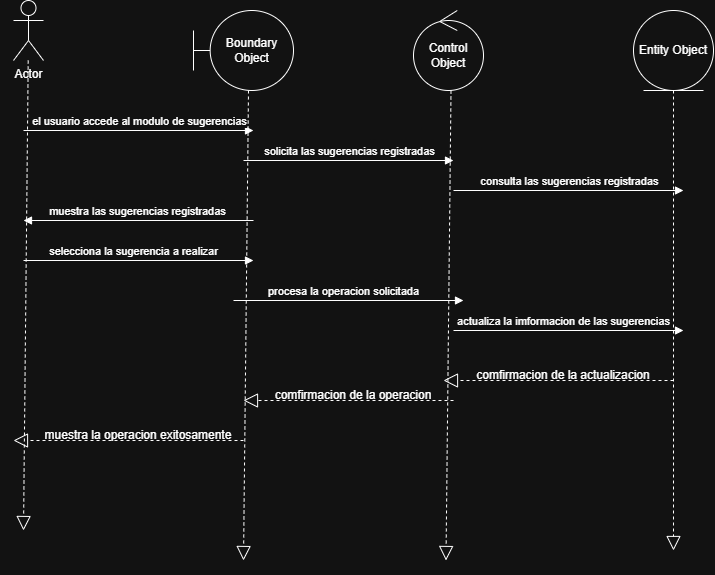

The diagram above was exported from draw.io. Its source (the exported page's mxGraphModel, read from the mxfile embedded in the PNG):
<mxGraphModel dx="956" dy="588" grid="1" gridSize="10" guides="1" tooltips="1" connect="1" arrows="1" fold="1" page="1" pageScale="1" pageWidth="827" pageHeight="1169" math="0" shadow="0">
  <root>
    <mxCell id="0" />
    <mxCell id="1" parent="0" />
    <mxCell id="wnWDGRodSTrKpM2u_nB_-1" parent="1" style="shape=umlActor;verticalLabelPosition=bottom;verticalAlign=top;html=1;" value="Actor" vertex="1">
      <mxGeometry height="60" width="30" x="40" y="30" as="geometry" />
    </mxCell>
    <mxCell id="wnWDGRodSTrKpM2u_nB_-2" parent="1" style="ellipse;shape=umlEntity;whiteSpace=wrap;html=1;" value="Entity Object" vertex="1">
      <mxGeometry height="80" width="80" x="660" y="40" as="geometry" />
    </mxCell>
    <mxCell id="wnWDGRodSTrKpM2u_nB_-3" parent="1" style="ellipse;shape=umlControl;whiteSpace=wrap;html=1;" value="Control Object" vertex="1">
      <mxGeometry height="80" width="70" x="440" y="40" as="geometry" />
    </mxCell>
    <mxCell id="wnWDGRodSTrKpM2u_nB_-4" parent="1" style="shape=umlBoundary;whiteSpace=wrap;html=1;" value="Boundary Object" vertex="1">
      <mxGeometry height="80" width="100" x="220" y="40" as="geometry" />
    </mxCell>
    <mxCell id="wnWDGRodSTrKpM2u_nB_-15" edge="1" parent="1" source="wnWDGRodSTrKpM2u_nB_-1" style="endArrow=block;dashed=1;endFill=0;endSize=12;html=1;rounded=0;" value="">
      <mxGeometry relative="1" width="160" as="geometry">
        <mxPoint x="330" y="320" as="sourcePoint" />
        <mxPoint x="50" y="560" as="targetPoint" />
      </mxGeometry>
    </mxCell>
    <mxCell id="wnWDGRodSTrKpM2u_nB_-17" edge="1" parent="1" style="endArrow=block;dashed=1;endFill=0;endSize=12;html=1;rounded=0;" value="">
      <mxGeometry relative="1" width="160" as="geometry">
        <mxPoint x="275" y="120" as="sourcePoint" />
        <mxPoint x="270" y="590" as="targetPoint" />
      </mxGeometry>
    </mxCell>
    <mxCell id="wnWDGRodSTrKpM2u_nB_-18" edge="1" parent="1" style="endArrow=block;dashed=1;endFill=0;endSize=12;html=1;rounded=0;" value="">
      <mxGeometry relative="1" width="160" as="geometry">
        <mxPoint x="477.5" y="120" as="sourcePoint" />
        <mxPoint x="472.5" y="590" as="targetPoint" />
      </mxGeometry>
    </mxCell>
    <mxCell id="wnWDGRodSTrKpM2u_nB_-19" edge="1" parent="1" source="wnWDGRodSTrKpM2u_nB_-2" style="endArrow=block;dashed=1;endFill=0;endSize=12;html=1;rounded=0;exitX=0.5;exitY=1;exitDx=0;exitDy=0;" value="">
      <mxGeometry relative="1" width="160" as="geometry">
        <mxPoint x="695" y="120" as="sourcePoint" />
        <mxPoint x="700" y="580" as="targetPoint" />
      </mxGeometry>
    </mxCell>
    <mxCell id="wnWDGRodSTrKpM2u_nB_-23" edge="1" parent="1" style="html=1;verticalAlign=bottom;endArrow=block;curved=0;rounded=0;" value="el usuario accede al modulo de sugerencias">
      <mxGeometry relative="1" width="80" as="geometry">
        <mxPoint x="50" y="160" as="sourcePoint" />
        <mxPoint x="280" y="160" as="targetPoint" />
      </mxGeometry>
    </mxCell>
    <mxCell id="wnWDGRodSTrKpM2u_nB_-24" edge="1" parent="1" style="html=1;verticalAlign=bottom;endArrow=block;curved=0;rounded=0;" value="muestra las sugerencias registradas">
      <mxGeometry relative="1" width="80" as="geometry">
        <mxPoint x="280" y="250" as="sourcePoint" />
        <mxPoint x="50" y="250" as="targetPoint" />
      </mxGeometry>
    </mxCell>
    <mxCell id="wnWDGRodSTrKpM2u_nB_-25" edge="1" parent="1" style="html=1;verticalAlign=bottom;endArrow=block;curved=0;rounded=0;" value="solicita las sugerencias registradas">
      <mxGeometry relative="1" width="80" as="geometry">
        <mxPoint x="270" y="190" as="sourcePoint" />
        <mxPoint x="480" y="190" as="targetPoint" />
      </mxGeometry>
    </mxCell>
    <mxCell id="wnWDGRodSTrKpM2u_nB_-26" edge="1" parent="1" style="html=1;verticalAlign=bottom;endArrow=block;curved=0;rounded=0;" value="consulta las sugerencias registradas">
      <mxGeometry relative="1" width="80" as="geometry">
        <mxPoint x="480" y="220" as="sourcePoint" />
        <mxPoint x="710" y="220" as="targetPoint" />
      </mxGeometry>
    </mxCell>
    <mxCell id="wnWDGRodSTrKpM2u_nB_-27" edge="1" parent="1" style="html=1;verticalAlign=bottom;endArrow=block;curved=0;rounded=0;" value="selecciona la sugerencia a realizar">
      <mxGeometry relative="1" width="80" x="-0.0435" as="geometry">
        <mxPoint as="offset" />
        <mxPoint x="50" y="290" as="sourcePoint" />
        <mxPoint x="280" y="290" as="targetPoint" />
      </mxGeometry>
    </mxCell>
    <mxCell id="wnWDGRodSTrKpM2u_nB_-28" edge="1" parent="1" style="html=1;verticalAlign=bottom;endArrow=block;curved=0;rounded=0;" value="procesa la operacion solicitada">
      <mxGeometry relative="1" width="80" x="-0.0435" as="geometry">
        <mxPoint as="offset" />
        <mxPoint x="260" y="330" as="sourcePoint" />
        <mxPoint x="490" y="330" as="targetPoint" />
      </mxGeometry>
    </mxCell>
    <mxCell id="wnWDGRodSTrKpM2u_nB_-29" edge="1" parent="1" style="html=1;verticalAlign=bottom;endArrow=block;curved=0;rounded=0;" value="actualiza la imformacion de las sugerencias">
      <mxGeometry relative="1" width="80" x="-0.0435" as="geometry">
        <mxPoint as="offset" />
        <mxPoint x="480" y="360" as="sourcePoint" />
        <mxPoint x="710" y="360" as="targetPoint" />
      </mxGeometry>
    </mxCell>
    <mxCell id="wnWDGRodSTrKpM2u_nB_-30" edge="1" parent="1" style="endArrow=block;dashed=1;endFill=0;endSize=12;html=1;rounded=0;" value="">
      <mxGeometry relative="1" width="160" as="geometry">
        <mxPoint x="700" y="410" as="sourcePoint" />
        <mxPoint x="470" y="410" as="targetPoint" />
      </mxGeometry>
    </mxCell>
    <mxCell id="wnWDGRodSTrKpM2u_nB_-32" edge="1" parent="1" style="endArrow=block;dashed=1;endFill=0;endSize=12;html=1;rounded=0;" value="">
      <mxGeometry relative="1" width="160" as="geometry">
        <mxPoint x="480" y="430" as="sourcePoint" />
        <mxPoint x="270" y="430" as="targetPoint" />
      </mxGeometry>
    </mxCell>
    <mxCell id="wnWDGRodSTrKpM2u_nB_-33" edge="1" parent="1" style="endArrow=block;dashed=1;endFill=0;endSize=12;html=1;rounded=0;" value="">
      <mxGeometry relative="1" width="160" as="geometry">
        <mxPoint x="270" y="470" as="sourcePoint" />
        <mxPoint x="40" y="470" as="targetPoint" />
      </mxGeometry>
    </mxCell>
    <mxCell id="wnWDGRodSTrKpM2u_nB_-34" parent="1" style="text;html=1;whiteSpace=wrap;strokeColor=none;fillColor=none;align=center;verticalAlign=middle;rounded=0;" value="comfirmacion de la actualizacion" vertex="1">
      <mxGeometry height="30" width="180" x="500" y="390" as="geometry" />
    </mxCell>
    <mxCell id="wnWDGRodSTrKpM2u_nB_-35" parent="1" style="text;html=1;whiteSpace=wrap;strokeColor=none;fillColor=none;align=center;verticalAlign=middle;rounded=0;" value="comfirmacion de la operacion" vertex="1">
      <mxGeometry height="30" width="180" x="290" y="410" as="geometry" />
    </mxCell>
    <mxCell id="wnWDGRodSTrKpM2u_nB_-36" parent="1" style="text;html=1;whiteSpace=wrap;strokeColor=none;fillColor=none;align=center;verticalAlign=middle;rounded=0;" value="muestra la operacion exitosamente" vertex="1">
      <mxGeometry height="30" width="190" x="70" y="450" as="geometry" />
    </mxCell>
  </root>
</mxGraphModel>